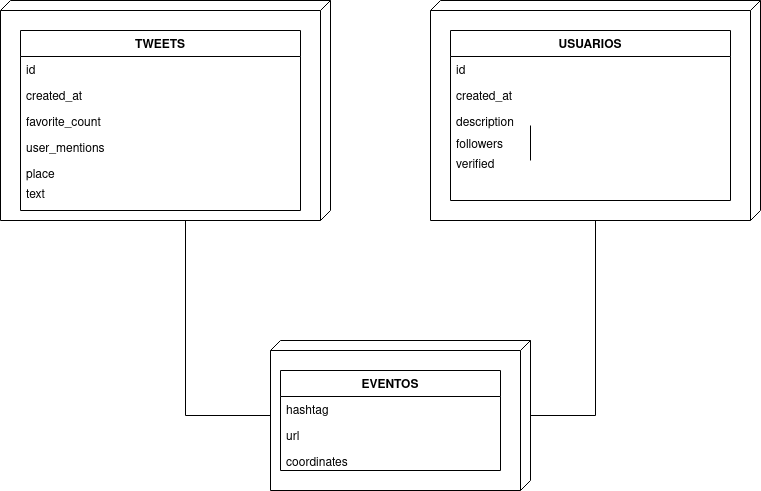

The diagram above was exported from draw.io. Its source (the exported page's mxGraphModel, read from the mxfile embedded in the PNG):
<mxGraphModel dx="1350" dy="804" grid="1" gridSize="10" guides="1" tooltips="1" connect="1" arrows="1" fold="1" page="1" pageScale="1" pageWidth="1100" pageHeight="850" background="#ffffff" math="0" shadow="0">
  <root>
    <mxCell id="0" />
    <mxCell id="1" parent="0" />
    <mxCell id="39150e848f15840c-1" value="" style="verticalAlign=top;align=left;spacingTop=8;spacingLeft=2;spacingRight=12;shape=cube;size=10;direction=south;fontStyle=4;html=1;rounded=0;shadow=0;comic=0;labelBackgroundColor=none;strokeWidth=1;fontFamily=Verdana;fontSize=12" parent="1" vertex="1">
      <mxGeometry x="100" y="70" width="330" height="220" as="geometry" />
    </mxCell>
    <mxCell id="39150e848f15840c-2" value="" style="verticalAlign=top;align=left;spacingTop=8;spacingLeft=2;spacingRight=12;shape=cube;size=10;direction=south;fontStyle=4;html=1;rounded=0;shadow=0;comic=0;labelBackgroundColor=none;strokeWidth=1;fontFamily=Verdana;fontSize=12" parent="1" vertex="1">
      <mxGeometry x="530" y="70" width="330" height="220" as="geometry" />
    </mxCell>
    <mxCell id="39150e848f15840c-3" value="" style="verticalAlign=top;align=left;spacingTop=8;spacingLeft=2;spacingRight=12;shape=cube;size=10;direction=south;fontStyle=4;html=1;rounded=0;shadow=0;comic=0;labelBackgroundColor=none;strokeWidth=1;fontFamily=Verdana;fontSize=12" parent="1" vertex="1">
      <mxGeometry x="370" y="410" width="260" height="150" as="geometry" />
    </mxCell>
    <mxCell id="39150e848f15840c-13" style="edgeStyle=elbowEdgeStyle;rounded=0;html=1;labelBackgroundColor=none;startArrow=none;startFill=0;startSize=8;endArrow=none;endFill=0;endSize=16;fontFamily=Verdana;fontSize=12;" parent="1" edge="1">
      <mxGeometry relative="1" as="geometry">
        <mxPoint x="630" y="230" as="sourcePoint" />
        <mxPoint x="630" y="195" as="targetPoint" />
      </mxGeometry>
    </mxCell>
    <mxCell id="39150e848f15840c-17" style="edgeStyle=orthogonalEdgeStyle;rounded=0;html=1;labelBackgroundColor=none;startArrow=none;startFill=0;startSize=8;endArrow=none;endFill=0;endSize=16;fontFamily=Verdana;fontSize=12;" parent="1" source="39150e848f15840c-3" target="39150e848f15840c-2" edge="1">
      <mxGeometry relative="1" as="geometry">
        <Array as="points">
          <mxPoint x="695" y="485" />
        </Array>
      </mxGeometry>
    </mxCell>
    <mxCell id="39150e848f15840c-18" style="edgeStyle=orthogonalEdgeStyle;rounded=0;html=1;labelBackgroundColor=none;startArrow=none;startFill=0;startSize=8;endArrow=none;endFill=0;endSize=16;fontFamily=Verdana;fontSize=12;" parent="1" source="39150e848f15840c-3" target="39150e848f15840c-1" edge="1">
      <mxGeometry relative="1" as="geometry">
        <Array as="points">
          <mxPoint x="285" y="485" />
        </Array>
      </mxGeometry>
    </mxCell>
    <mxCell id="qmgyYTZkOV3PB7IWoUDd-2" value="TWEETS" style="swimlane;fontStyle=1;childLayout=stackLayout;horizontal=1;startSize=26;fillColor=none;horizontalStack=0;resizeParent=1;resizeParentMax=0;resizeLast=0;collapsible=1;marginBottom=0;" vertex="1" parent="1">
      <mxGeometry x="120" y="100" width="280" height="180" as="geometry" />
    </mxCell>
    <mxCell id="qmgyYTZkOV3PB7IWoUDd-3" value="id" style="text;strokeColor=none;fillColor=none;align=left;verticalAlign=top;spacingLeft=4;spacingRight=4;overflow=hidden;rotatable=0;points=[[0,0.5],[1,0.5]];portConstraint=eastwest;" vertex="1" parent="qmgyYTZkOV3PB7IWoUDd-2">
      <mxGeometry y="26" width="280" height="26" as="geometry" />
    </mxCell>
    <mxCell id="qmgyYTZkOV3PB7IWoUDd-4" value="created_at" style="text;strokeColor=none;fillColor=none;align=left;verticalAlign=top;spacingLeft=4;spacingRight=4;overflow=hidden;rotatable=0;points=[[0,0.5],[1,0.5]];portConstraint=eastwest;" vertex="1" parent="qmgyYTZkOV3PB7IWoUDd-2">
      <mxGeometry y="52" width="280" height="26" as="geometry" />
    </mxCell>
    <mxCell id="qmgyYTZkOV3PB7IWoUDd-5" value="favorite_count" style="text;strokeColor=none;fillColor=none;align=left;verticalAlign=top;spacingLeft=4;spacingRight=4;overflow=hidden;rotatable=0;points=[[0,0.5],[1,0.5]];portConstraint=eastwest;" vertex="1" parent="qmgyYTZkOV3PB7IWoUDd-2">
      <mxGeometry y="78" width="280" height="52" as="geometry" />
    </mxCell>
    <mxCell id="qmgyYTZkOV3PB7IWoUDd-7" value="place" style="text;strokeColor=none;fillColor=none;align=left;verticalAlign=top;spacingLeft=4;spacingRight=4;overflow=hidden;rotatable=0;points=[[0,0.5],[1,0.5]];portConstraint=eastwest;" vertex="1" parent="qmgyYTZkOV3PB7IWoUDd-2">
      <mxGeometry y="130" width="280" height="20" as="geometry" />
    </mxCell>
    <mxCell id="qmgyYTZkOV3PB7IWoUDd-8" value="text" style="text;strokeColor=none;fillColor=none;align=left;verticalAlign=top;spacingLeft=4;spacingRight=4;overflow=hidden;rotatable=0;points=[[0,0.5],[1,0.5]];portConstraint=eastwest;" vertex="1" parent="qmgyYTZkOV3PB7IWoUDd-2">
      <mxGeometry y="150" width="280" height="30" as="geometry" />
    </mxCell>
    <mxCell id="qmgyYTZkOV3PB7IWoUDd-6" value="user_mentions" style="text;strokeColor=none;fillColor=none;align=left;verticalAlign=top;spacingLeft=4;spacingRight=4;overflow=hidden;rotatable=0;points=[[0,0.5],[1,0.5]];portConstraint=eastwest;" vertex="1" parent="1">
      <mxGeometry x="120" y="204" width="280" height="26" as="geometry" />
    </mxCell>
    <mxCell id="qmgyYTZkOV3PB7IWoUDd-9" value="USUARIOS" style="swimlane;fontStyle=1;childLayout=stackLayout;horizontal=1;startSize=26;fillColor=none;horizontalStack=0;resizeParent=1;resizeParentMax=0;resizeLast=0;collapsible=1;marginBottom=0;" vertex="1" parent="1">
      <mxGeometry x="550" y="100" width="280" height="170" as="geometry" />
    </mxCell>
    <mxCell id="qmgyYTZkOV3PB7IWoUDd-10" value="id" style="text;strokeColor=none;fillColor=none;align=left;verticalAlign=top;spacingLeft=4;spacingRight=4;overflow=hidden;rotatable=0;points=[[0,0.5],[1,0.5]];portConstraint=eastwest;" vertex="1" parent="qmgyYTZkOV3PB7IWoUDd-9">
      <mxGeometry y="26" width="280" height="26" as="geometry" />
    </mxCell>
    <mxCell id="qmgyYTZkOV3PB7IWoUDd-11" value="created_at" style="text;strokeColor=none;fillColor=none;align=left;verticalAlign=top;spacingLeft=4;spacingRight=4;overflow=hidden;rotatable=0;points=[[0,0.5],[1,0.5]];portConstraint=eastwest;" vertex="1" parent="qmgyYTZkOV3PB7IWoUDd-9">
      <mxGeometry y="52" width="280" height="26" as="geometry" />
    </mxCell>
    <mxCell id="qmgyYTZkOV3PB7IWoUDd-12" value="description" style="text;strokeColor=none;fillColor=none;align=left;verticalAlign=top;spacingLeft=4;spacingRight=4;overflow=hidden;rotatable=0;points=[[0,0.5],[1,0.5]];portConstraint=eastwest;" vertex="1" parent="qmgyYTZkOV3PB7IWoUDd-9">
      <mxGeometry y="78" width="280" height="22" as="geometry" />
    </mxCell>
    <mxCell id="qmgyYTZkOV3PB7IWoUDd-13" value="followers" style="text;strokeColor=none;fillColor=none;align=left;verticalAlign=top;spacingLeft=4;spacingRight=4;overflow=hidden;rotatable=0;points=[[0,0.5],[1,0.5]];portConstraint=eastwest;" vertex="1" parent="qmgyYTZkOV3PB7IWoUDd-9">
      <mxGeometry y="100" width="280" height="20" as="geometry" />
    </mxCell>
    <mxCell id="qmgyYTZkOV3PB7IWoUDd-14" value="verified" style="text;strokeColor=none;fillColor=none;align=left;verticalAlign=top;spacingLeft=4;spacingRight=4;overflow=hidden;rotatable=0;points=[[0,0.5],[1,0.5]];portConstraint=eastwest;" vertex="1" parent="qmgyYTZkOV3PB7IWoUDd-9">
      <mxGeometry y="120" width="280" height="50" as="geometry" />
    </mxCell>
    <mxCell id="qmgyYTZkOV3PB7IWoUDd-15" value="EVENTOS" style="swimlane;fontStyle=1;childLayout=stackLayout;horizontal=1;startSize=26;fillColor=none;horizontalStack=0;resizeParent=1;resizeParentMax=0;resizeLast=0;collapsible=1;marginBottom=0;" vertex="1" parent="1">
      <mxGeometry x="380" y="440" width="220" height="100" as="geometry" />
    </mxCell>
    <mxCell id="qmgyYTZkOV3PB7IWoUDd-16" value="hashtag" style="text;strokeColor=none;fillColor=none;align=left;verticalAlign=top;spacingLeft=4;spacingRight=4;overflow=hidden;rotatable=0;points=[[0,0.5],[1,0.5]];portConstraint=eastwest;" vertex="1" parent="qmgyYTZkOV3PB7IWoUDd-15">
      <mxGeometry y="26" width="220" height="26" as="geometry" />
    </mxCell>
    <mxCell id="qmgyYTZkOV3PB7IWoUDd-17" value="url" style="text;strokeColor=none;fillColor=none;align=left;verticalAlign=top;spacingLeft=4;spacingRight=4;overflow=hidden;rotatable=0;points=[[0,0.5],[1,0.5]];portConstraint=eastwest;" vertex="1" parent="qmgyYTZkOV3PB7IWoUDd-15">
      <mxGeometry y="52" width="220" height="26" as="geometry" />
    </mxCell>
    <mxCell id="qmgyYTZkOV3PB7IWoUDd-18" value="coordinates" style="text;strokeColor=none;fillColor=none;align=left;verticalAlign=top;spacingLeft=4;spacingRight=4;overflow=hidden;rotatable=0;points=[[0,0.5],[1,0.5]];portConstraint=eastwest;" vertex="1" parent="qmgyYTZkOV3PB7IWoUDd-15">
      <mxGeometry y="78" width="220" height="22" as="geometry" />
    </mxCell>
  </root>
</mxGraphModel>